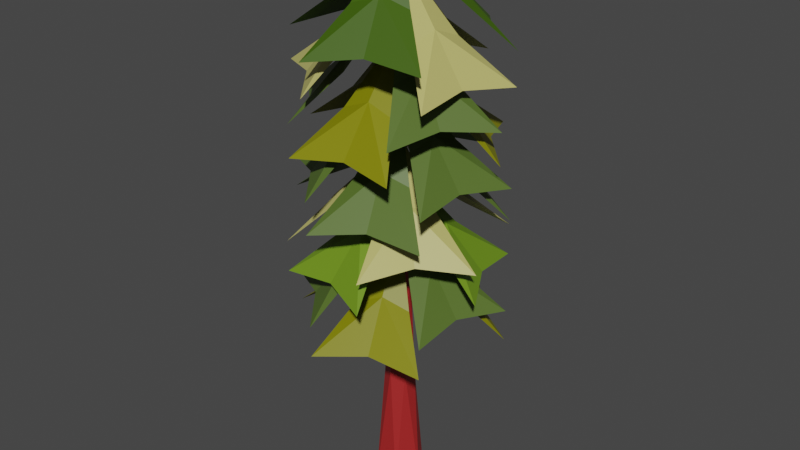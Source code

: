 # Source: origami_pine_medium.blend  (saved by Blender 5.1.30; exported with 4.5.12 LTS)
import bpy
from mathutils import Matrix  # noqa: F401  (used for matrix-valued properties, if any)

bpy.ops.wm.read_factory_settings(use_empty=True)
scene = bpy.context.scene
scene.name = 'Scene'

# ---- collections
col_skp_imported_data = bpy.data.collections.new('SKP Imported Data'); scene.collection.children.link(col_skp_imported_data)
col_skp_scenes__as_cameras = bpy.data.collections.new('SKP Scenes (as Cameras)'); col_skp_imported_data.children.link(col_skp_scenes__as_cameras)
col_skp_components = bpy.data.collections.new('SKP Components'); col_skp_imported_data.children.link(col_skp_components)
col_skp_components.hide_viewport = True
col_skp_mesh_objects = bpy.data.collections.new('SKP Mesh Objects'); col_skp_imported_data.children.link(col_skp_mesh_objects)

# ---- materials (node trees are filled in below, after node groups)
mat_0059_darkolivegreen = bpy.data.materials.new('[0059_DarkOliveGreen]')
mat_0059_darkolivegreen.use_backface_culling_lightprobe_volume = False
mat_0059_darkolivegreen.diffuse_color = (0.08919, 0.148, 0.02422, 1.0)
mat_0057_darkkhaki = bpy.data.materials.new('[0057_DarkKhaki]')
mat_0057_darkkhaki.use_backface_culling_lightprobe_volume = False
mat_0057_darkkhaki.diffuse_color = (0.5174, 0.482, 0.148, 1.0)
mat_0060_grassgreen = bpy.data.materials.new('[0060_GrassGreen]')
mat_0060_grassgreen.use_backface_culling_lightprobe_volume = False
mat_0060_grassgreen.diffuse_color = (0.04455, 0.1036, 0.0001751, 1.0)
mat_0058_olive = bpy.data.materials.new('[0058_Olive]')
mat_0058_olive.use_backface_culling_lightprobe_volume = False
mat_0058_olive.diffuse_color = (0.2195, 0.2195, 0.0, 1.0)
mat_0061_olivedrab = bpy.data.materials.new('[0061_OliveDrab]')
mat_0061_olivedrab.use_backface_culling_lightprobe_volume = False
mat_0061_olivedrab.diffuse_color = (0.148, 0.2758, 0.01266, 1.0)
mat_0018_brown = bpy.data.materials.new('[0018_Brown]')
mat_0018_brown.use_backface_culling_lightprobe_volume = False
mat_0018_brown.diffuse_color = (0.3838, 0.01891, 0.01891, 1.0)

# ---- material node trees
mat_0059_darkolivegreen.use_nodes = True; mat_0059_darkolivegreen.node_tree.nodes.clear()
_N = mat_0059_darkolivegreen.node_tree.nodes; _L = mat_0059_darkolivegreen.node_tree.links
n0 = _N.new('ShaderNodeBsdfPrincipled'); n0.name = 'Principled BSDF'; n0.location = (10, 300)
n0.distribution = 'GGX'
n0.subsurface_method = 'RANDOM_WALK_SKIN'
n0.inputs[0].default_value = (0.08919, 0.148, 0.02422, 1.0)
n0.inputs[3].default_value = 1.45
n0.inputs[27].default_value = (0.0, 0.0, 0.0, 1.0)
n0.inputs[28].default_value = 1.0
n1 = _N.new('ShaderNodeOutputMaterial'); n1.name = 'Material Output'; n1.location = (300, 300)
_L.new(n0.outputs[0], n1.inputs[0])
n1.is_active_output = True
mat_0057_darkkhaki.use_nodes = True; mat_0057_darkkhaki.node_tree.nodes.clear()
_N = mat_0057_darkkhaki.node_tree.nodes; _L = mat_0057_darkkhaki.node_tree.links
n0 = _N.new('ShaderNodeBsdfPrincipled'); n0.name = 'Principled BSDF'; n0.location = (10, 300)
n0.distribution = 'GGX'
n0.subsurface_method = 'RANDOM_WALK_SKIN'
n0.inputs[0].default_value = (0.5174, 0.482, 0.148, 1.0)
n0.inputs[3].default_value = 1.45
n0.inputs[27].default_value = (0.0, 0.0, 0.0, 1.0)
n0.inputs[28].default_value = 1.0
n1 = _N.new('ShaderNodeOutputMaterial'); n1.name = 'Material Output'; n1.location = (300, 300)
_L.new(n0.outputs[0], n1.inputs[0])
n1.is_active_output = True
mat_0060_grassgreen.use_nodes = True; mat_0060_grassgreen.node_tree.nodes.clear()
_N = mat_0060_grassgreen.node_tree.nodes; _L = mat_0060_grassgreen.node_tree.links
n0 = _N.new('ShaderNodeBsdfPrincipled'); n0.name = 'Principled BSDF'; n0.location = (10, 300)
n0.distribution = 'GGX'
n0.subsurface_method = 'RANDOM_WALK_SKIN'
n0.inputs[0].default_value = (0.04455, 0.1036, 0.0001751, 1.0)
n0.inputs[3].default_value = 1.45
n0.inputs[27].default_value = (0.0, 0.0, 0.0, 1.0)
n0.inputs[28].default_value = 1.0
n1 = _N.new('ShaderNodeOutputMaterial'); n1.name = 'Material Output'; n1.location = (300, 300)
_L.new(n0.outputs[0], n1.inputs[0])
n1.is_active_output = True
mat_0058_olive.use_nodes = True; mat_0058_olive.node_tree.nodes.clear()
_N = mat_0058_olive.node_tree.nodes; _L = mat_0058_olive.node_tree.links
n0 = _N.new('ShaderNodeBsdfPrincipled'); n0.name = 'Principled BSDF'; n0.location = (10, 300)
n0.distribution = 'GGX'
n0.subsurface_method = 'RANDOM_WALK_SKIN'
n0.inputs[0].default_value = (0.2195, 0.2195, 0.0, 1.0)
n0.inputs[3].default_value = 1.45
n0.inputs[27].default_value = (0.0, 0.0, 0.0, 1.0)
n0.inputs[28].default_value = 1.0
n1 = _N.new('ShaderNodeOutputMaterial'); n1.name = 'Material Output'; n1.location = (300, 300)
_L.new(n0.outputs[0], n1.inputs[0])
n1.is_active_output = True
mat_0061_olivedrab.use_nodes = True; mat_0061_olivedrab.node_tree.nodes.clear()
_N = mat_0061_olivedrab.node_tree.nodes; _L = mat_0061_olivedrab.node_tree.links
n0 = _N.new('ShaderNodeBsdfPrincipled'); n0.name = 'Principled BSDF'; n0.location = (10, 300)
n0.distribution = 'GGX'
n0.subsurface_method = 'RANDOM_WALK_SKIN'
n0.inputs[0].default_value = (0.148, 0.2758, 0.01266, 1.0)
n0.inputs[3].default_value = 1.45
n0.inputs[27].default_value = (0.0, 0.0, 0.0, 1.0)
n0.inputs[28].default_value = 1.0
n1 = _N.new('ShaderNodeOutputMaterial'); n1.name = 'Material Output'; n1.location = (300, 300)
_L.new(n0.outputs[0], n1.inputs[0])
n1.is_active_output = True
mat_0018_brown.use_nodes = True; mat_0018_brown.node_tree.nodes.clear()
_N = mat_0018_brown.node_tree.nodes; _L = mat_0018_brown.node_tree.links
n0 = _N.new('ShaderNodeBsdfPrincipled'); n0.name = 'Principled BSDF'; n0.location = (10, 300)
n0.distribution = 'GGX'
n0.subsurface_method = 'RANDOM_WALK_SKIN'
n0.inputs[0].default_value = (0.3838, 0.01891, 0.01891, 1.0)
n0.inputs[3].default_value = 1.45
n0.inputs[27].default_value = (0.0, 0.0, 0.0, 1.0)
n0.inputs[28].default_value = 1.0
n1 = _N.new('ShaderNodeOutputMaterial'); n1.name = 'Material Output'; n1.location = (300, 300)
_L.new(n0.outputs[0], n1.inputs[0])
n1.is_active_output = True

# ---- world
world_world = bpy.data.worlds.new('World'); scene.world = world_world
world_world.use_nodes = True; world_world.node_tree.nodes.clear()
_N = world_world.node_tree.nodes; _L = world_world.node_tree.links
n0 = _N.new('ShaderNodeOutputWorld'); n0.name = 'World Output'; n0.location = (300, 300)
n1 = _N.new('ShaderNodeBackground'); n1.name = 'Background'; n1.location = (10, 300)
n1.inputs[0].default_value = (0.05088, 0.05088, 0.05088, 1.0)
_L.new(n1.outputs[0], n0.inputs[0])
n0.is_active_output = True
world_world.color = (0.05088, 0.05088, 0.05088)
world_world.use_sun_shadow = False
world_world.sun_shadow_jitter_overblur = 0.0

# ---- meshes
me_g_object_001 = bpy.data.meshes.new('G-Object.001')
me_g_object_001.from_pydata([(1.437, 2.33, 1.288), (1.995, 3.287, 0.5), (1.254, 2.864, 0.5968), (1.437, 2.33, 4.787), (1.254, 2.864, 4.097), (0.4099, 2.746, 4.0), (1.995, 3.287, 4.0), (1.833, 2.465, 4.625), (1.509, 0.8217, 4.625), (1.347, 0.0, 4.0), (1.194, 1.097, 4.787), (1.041, 2.194, 4.625), (1.671, 1.643, 5.625), (0.8786, 1.373, 4.625), (3.256, 2.185, 4.5), (2.52, 2.615, 4.597), (2.148, 2.19, 5.287), (1.041, 2.194, 1.125), (0.4099, 2.746, 0.5), (1.671, 1.643, 2.125), (1.995, 3.287, 4.5), (1.833, 2.465, 1.125), (0.08608, 1.102, 4.0), (0.8224, 0.672, 4.097), (0.9596, 1.784, 2.787), (0.8786, 1.373, 2.625), (1.671, 1.643, 3.625), (1.041, 2.194, 2.625), (2.383, 1.503, 4.787), (2.933, 0.5413, 4.0), (2.937, 1.394, 4.097), (3.256, 2.185, 4.0), (2.464, 1.914, 4.625), (2.933, 0.5413, 2.0), (1.906, 0.957, 2.787), (2.302, 1.092, 2.625), (2.302, 1.092, 4.625), (2.933, 0.5413, 4.5), (1.906, 0.957, 5.287), (2.302, 1.092, 5.125), (1.509, 0.8217, 5.125), (1.347, 5.775e-15, 4.5), (1.671, 1.643, 6.125), (1.509, 0.8217, 2.625), (1.347, 1.155e-14, 2.0), (2.088, 0.4226, 4.597), (0.4055, 1.893, 2.097), (0.08608, 1.102, 2.0), (0.4099, 2.746, 2.0), (3.256, 2.185, 2.0), (2.148, 2.19, 2.787), (2.464, 1.914, 2.625), (2.088, 0.4226, 2.097), (0.4099, 2.746, 4.5), (0.4055, 1.893, 4.597), (0.9596, 1.784, 5.287), (2.52, 2.615, 2.097), (1.995, 3.287, 2.0), (0.08608, 1.102, 4.5), (2.464, 1.914, 5.125), (0.8786, 1.373, 5.125), (1.833, 2.465, 5.125), (1.833, 2.465, 2.625), (1.041, 2.194, 5.125), (3.256, 2.185, 0.5), (2.383, 1.503, 1.288), (2.464, 1.914, 1.125), (1.811, 2.355, 2.287), (2.773, 2.905, 1.5), (1.921, 2.909, 1.597), (1.13, 3.229, 1.5), (1.194, 1.097, 3.287), (0.08608, 1.102, 2.5), (0.8224, 0.672, 2.597), (1.205, 2.339, 3.625), (0.7381, 3.034, 3.0), (1.02, 1.963, 3.787), (1.671, 1.643, 3.125), (2.222, 2.274, 2.125), (2.937, 1.394, 0.5968), (1.671, 1.643, 4.125), (1.509, 0.8217, 3.125), (0.8786, 1.373, 3.125), (3.256, 2.185, 0.0), (2.148, 2.19, 0.7875), (2.464, 1.914, 0.625), (0.8356, 1.587, 3.625), (1.671, 1.643, 4.625), (1.347, 8.663e-15, 2.5), (2.933, 0.5413, 0.5), (0.5132, 2.212, 3.097), (2.888e-15, 1.531, 3.0), (2.302, 1.092, 1.125), (1.401, 2.436, 2.125), (1.671, 1.643, 2.625), (1.531, 0.9318, 1.788), (1.942, 0.8508, 1.625), (2.52, 2.615, 0.09685), (1.906, 0.957, 0.7875), (1.347, 2.31e-14, 0.0), (2.088, 0.4226, 0.09685), (0.4055, 1.893, 0.09685), (0.08608, 1.102, 0.0), (0.9596, 1.784, 0.7875), (1.12, 1.013, 1.625), (2.933, 0.5413, 0.0), (2.212, 0.05826, 1.0), (1.671, 1.643, 1.625), (1.833, 2.465, 0.625), (2.302, 1.092, 0.625), (0.8786, 1.373, 0.625), (0.4099, 2.746, 0.0), (1.995, 3.287, 0.0), (1.041, 2.194, 0.625), (1.509, 0.8217, 0.625), (0.5691, 0.3821, 1.0), (2.322, 1.324, 4.287), (1.671, 1.643, 5.125), (2.138, 0.9479, 4.125), (1.437, 2.33, 3.287), (1.254, 2.864, 2.597), (0.4099, 2.746, 2.5), (1.995, 3.287, 2.5), (1.833, 2.465, 3.125), (2.773, 2.905, 1.0), (2.358, 1.878, 1.788), (2.892, 2.06, 1.097), (2.464, 1.914, 3.125), (2.383, 1.503, 3.287), (3.315, 1.32, 1.0), (2.302, 1.092, 3.125), (1.041, 2.194, 3.125), (1.422, 0.3777, 1.097), (2.933, 0.5413, 2.5), (1.13, 3.229, 1.0), (0.6998, 2.492, 1.097), (1.125, 2.121, 1.788), (2.604, 0.2524, 3.0), (1.72, 0.9197, 3.787), (2.138, 0.9479, 3.625), (3.256, 2.185, 2.5), (2.937, 1.394, 2.597), (1.302, 0.8916, 3.625), (0.9848, 1.409, 2.287), (0.8495, 1.805, 2.125), (0.02781, 1.967, 1.5), (1.758, 0.3563, 3.097), (2.409, 3.147, 3.0), (2.274, 2.047, 3.787), (2.04, 2.395, 3.625), (1.622, 2.367, 4.287), (1.205, 2.339, 4.125), (0.7381, 3.034, 3.5), (0.9331, 0.1398, 3.0), (1.401, 2.436, 1.625), (0.8495, 1.805, 1.625), (1.069, 1.239, 4.287), (0.5999, 0.9248, 3.597), (0.9331, 0.1398, 3.5), (0.8356, 1.587, 4.125), (0.0, 1.531, 3.5), (0.02781, 1.967, 1.0), (1.12, 1.013, 2.125), (0.4504, 1.227, 1.597), (0.5691, 0.3821, 1.5), (1.302, 0.8916, 4.125), (2.743, 2.362, 3.097), (3.342, 1.756, 3.0), (2.222, 2.274, 1.625), (3.315, 1.32, 1.5), (2.217, 1.166, 2.287), (2.643, 0.7946, 1.597), (2.507, 1.7, 3.625), (2.604, 0.2524, 3.5), (2.507, 1.7, 4.125), (2.829, 1.075, 3.597), (2.409, 3.147, 3.5), (1.585, 2.931, 3.597), (2.04, 2.395, 4.125), (2.493, 1.481, 2.125), (1.942, 0.8508, 2.125), (2.212, 0.05826, 1.5), (3.342, 1.756, 3.5), (2.493, 1.481, 1.625), (1.509, 0.8217, 1.125), (1.347, 2.31e-14, 0.5), (1.194, 1.097, 1.288), (0.8224, 0.672, 0.5968), (0.8786, 1.373, 1.125), (0.08608, 1.102, 0.5)], [], [(0, 1, 2), (3, 4, 5), (6, 3, 7), (8, 10, 9), (3, 5, 11), (12, 13, 10), (12, 10, 8), (14, 15, 16), (0, 18, 17), (0, 2, 18), (19, 0, 17), (3, 6, 4), (15, 20, 16), (0, 19, 21), (10, 22, 23), (1, 0, 21), (9, 10, 23), (12, 3, 11), (10, 13, 22), (24, 25, 26), (12, 7, 3), (27, 24, 26), (28, 29, 30), (31, 28, 30), (32, 12, 28), (33, 35, 34), (12, 36, 28), (37, 39, 38), (38, 40, 41), (39, 42, 38), (34, 43, 44), (38, 45, 37), (46, 47, 24), (31, 32, 28), (48, 46, 24), (27, 48, 24), (24, 47, 25), (38, 41, 45), (29, 28, 36), (42, 40, 38), (35, 26, 34), (49, 50, 51), (34, 52, 33), (50, 26, 51), (53, 54, 55), (56, 57, 50), (34, 44, 52), (54, 58, 55), (16, 42, 59), (14, 16, 59), (26, 43, 34), (49, 56, 50), (55, 58, 60), (16, 20, 61), (26, 50, 62), (63, 53, 55), (55, 60, 42), (50, 57, 62), (63, 55, 42), (42, 16, 61), (64, 66, 65), (67, 68, 69), (67, 69, 70), (71, 72, 73), (74, 75, 76), (77, 78, 67), (64, 65, 79), (80, 71, 81), (68, 67, 78), (80, 82, 71), (83, 84, 85), (71, 82, 72), (66, 19, 65), (76, 86, 87), (88, 71, 73), (65, 89, 79), (75, 90, 76), (76, 91, 86), (89, 65, 92), (81, 71, 88), (19, 92, 65), (67, 70, 93), (77, 67, 93), (87, 74, 76), (90, 91, 76), (94, 95, 96), (83, 97, 84), (98, 99, 100), (101, 102, 103), (94, 104, 95), (98, 100, 105), (106, 96, 95), (107, 84, 108), (105, 109, 98), (103, 110, 107), (111, 101, 103), (84, 107, 85), (109, 107, 98), (97, 112, 84), (113, 111, 103), (98, 114, 99), (84, 112, 108), (107, 114, 98), (103, 102, 110), (113, 103, 107), (95, 104, 115), (116, 117, 118), (119, 120, 121), (122, 119, 123), (124, 125, 126), (127, 80, 128), (126, 125, 129), (80, 130, 128), (80, 119, 131), (80, 123, 119), (95, 132, 106), (133, 128, 130), (119, 121, 131), (134, 135, 136), (119, 122, 120), (137, 139, 138), (140, 127, 128), (95, 115, 132), (128, 133, 141), (87, 142, 138), (143, 144, 145), (140, 128, 141), (138, 146, 137), (147, 149, 148), (150, 152, 151), (138, 142, 153), (154, 134, 136), (136, 155, 94), (144, 143, 77), (156, 157, 158), (156, 159, 160), (87, 138, 139), (136, 135, 161), (136, 161, 155), (138, 153, 146), (77, 143, 162), (143, 163, 164), (165, 156, 158), (117, 159, 156), (147, 148, 166), (145, 163, 143), (167, 166, 148), (94, 154, 136), (162, 143, 164), (117, 156, 165), (124, 168, 125), (169, 170, 171), (148, 87, 172), (173, 116, 118), (167, 148, 172), (156, 160, 157), (148, 149, 87), (174, 117, 116), (117, 150, 151), (116, 173, 175), (150, 176, 177), (117, 178, 150), (77, 170, 179), (170, 180, 181), (182, 174, 116), (182, 116, 175), (171, 170, 181), (176, 150, 178), (150, 177, 152), (129, 125, 183), (184, 185, 186), (169, 179, 170), (125, 168, 94), (185, 187, 186), (77, 180, 170), (19, 186, 188), (186, 189, 188), (125, 94, 183), (186, 187, 189), (19, 184, 186)])
me_g_object_001.polygons.foreach_set('material_index', [0, 1, 1, 1, 1, 1, 1, 2, 0, 0, 0, 1, 2, 0, 1, 0, 1, 1, 1, 0, 1, 0, 1, 1, 1, 0, 1, 2, 2, 2, 0, 2, 0, 1, 0, 0, 0, 2, 1, 2, 0, 0, 0, 0, 2, 0, 0, 2, 2, 2, 0, 0, 2, 2, 0, 2, 2, 0, 2, 2, 0, 1, 1, 0, 3, 1, 0, 0, 1, 0, 3, 0, 0, 3, 0, 0, 3, 3, 0, 0, 0, 1, 1, 3, 3, 4, 3, 3, 3, 4, 3, 4, 3, 3, 3, 3, 3, 3, 3, 3, 3, 3, 3, 3, 3, 4, 0, 0, 0, 4, 0, 4, 0, 0, 0, 4, 0, 0, 4, 0, 3, 0, 4, 0, 3, 1, 0, 3, 3, 0, 3, 4, 4, 1, 0, 0, 3, 4, 4, 3, 1, 1, 0, 0, 3, 1, 3, 4, 1, 0, 4, 1, 3, 0, 3, 0, 3, 0, 0, 0, 0, 0, 1, 1, 0, 0, 1, 0, 0, 4, 0, 1, 4, 0, 1, 0, 0, 4, 0, 0])
_uv = me_g_object_001.uv_layers.new(name='UVMap')
_uv.uv.foreach_set('vector', [0.8369, 0.7105, 0.8835, 0.8012, 0.8209, 0.7845, 0.8513, 0.08899, 0.8243, 0.1597, 0.7592, 0.1667, 0.8837, 0.1856, 0.8513, 0.08899, 0.8746, 0.09961, 0.4709, 0.8398, 0.4873, 0.8053, 0.4873, 0.9245, 0.8513, 0.08899, 0.7592, 0.1667, 0.8124, 0.09013, 0.001009, 0.8046, 0.06892, 0.8958, 0.03112, 0.8909, 0.001009, 0.8046, 0.03112, 0.8909, 0.0103, 0.8958, 0.3122, 0.9692, 0.2512, 0.9528, 0.2263, 0.8842, 0.8369, 0.7105, 0.7576, 0.8012, 0.7986, 0.7175, 0.8369, 0.7105, 0.8209, 0.7845, 0.7576, 0.8012, 0.8555, 0.6177, 0.8369, 0.7105, 0.7986, 0.7175, 0.8513, 0.08899, 0.8837, 0.1856, 0.8243, 0.1597, 0.2512, 0.9528, 0.1942, 0.9692, 0.2263, 0.8842, 0.8369, 0.7105, 0.8555, 0.6177, 0.8615, 0.7175, 0.03112, 0.8909, 0.1172, 0.9757, 0.05658, 0.9593, 0.8835, 0.8012, 0.8369, 0.7105, 0.8615, 0.7175, 6.986e-09, 0.9757, 0.03112, 0.8909, 0.05658, 0.9593, 0.8837, 3.733e-08, 0.8513, 0.08899, 0.8124, 0.09013, 0.03112, 0.8909, 0.06892, 0.8958, 0.1172, 0.9757, 0.2298, 0.492, 0.1991, 0.514, 0.1942, 0.4003, 0.8837, 3.733e-08, 0.8746, 0.09961, 0.8513, 0.08899, 0.2689, 0.4877, 0.2298, 0.492, 0.1942, 0.4003, 0.2682, 0.3051, 0.3435, 0.4003, 0.2691, 0.3839, 0.1942, 0.4003, 0.2682, 0.3051, 0.2691, 0.3839, 0.2317, 0.3148, 0.2673, 0.2068, 0.2682, 0.3051, 0.7674, 0.5976, 0.8089, 0.5141, 0.8473, 0.5073, 0.2673, 0.2068, 0.3063, 0.3148, 0.2682, 0.3051, 0.7687, 0.3897, 0.8102, 0.3062, 0.8485, 0.2993, 0.8485, 0.2993, 0.873, 0.3062, 0.8944, 0.3897, 0.8102, 0.3062, 0.8677, 0.2068, 0.8485, 0.2993, 0.8473, 0.5073, 0.8718, 0.5141, 0.8931, 0.5976, 0.8485, 0.2993, 0.832, 0.373, 0.7687, 0.3897, 0.2585, 0.5654, 0.1942, 0.6072, 0.2298, 0.492, 0.1942, 0.4003, 0.2317, 0.3148, 0.2682, 0.3051, 0.3338, 0.5546, 0.2585, 0.5654, 0.2298, 0.492, 0.2689, 0.4877, 0.3338, 0.5546, 0.2298, 0.492, 0.2298, 0.492, 0.1942, 0.6072, 0.1991, 0.514, 0.8485, 0.2993, 0.8944, 0.3897, 0.832, 0.373, 0.3435, 0.4003, 0.2682, 0.3051, 0.3063, 0.3148, 0.8677, 0.2068, 0.873, 0.3062, 0.8485, 0.2993, 0.8089, 0.5141, 0.8664, 0.4148, 0.8473, 0.5073, 0.8755, 0.9729, 0.7896, 0.8878, 0.8275, 0.8928, 0.8473, 0.5073, 0.8307, 0.5809, 0.7674, 0.5976, 0.7896, 0.8878, 0.7601, 0.8012, 0.8275, 0.8928, 0.4926, 0.6083, 0.4183, 0.5919, 0.4174, 0.5131, 0.8146, 0.9564, 0.7576, 0.9729, 0.7896, 0.8878, 0.8473, 0.5073, 0.8931, 0.5976, 0.8307, 0.5809, 0.4183, 0.5919, 0.3435, 0.6083, 0.4174, 0.5131, 0.2263, 0.8842, 0.1968, 0.7976, 0.2642, 0.8892, 0.3122, 0.9692, 0.2263, 0.8842, 0.2642, 0.8892, 0.8664, 0.4148, 0.8718, 0.5141, 0.8473, 0.5073, 0.8755, 0.9729, 0.8146, 0.9564, 0.7896, 0.8878, 0.4174, 0.5131, 0.3435, 0.6083, 0.381, 0.5228, 0.1882, 0.8045, 0.1882, 0.9238, 0.1717, 0.8389, 0.7601, 0.8012, 0.7896, 0.8878, 0.7685, 0.8928, 0.4555, 0.5228, 0.4926, 0.6083, 0.4174, 0.5131, 0.4174, 0.5131, 0.381, 0.5228, 0.4164, 0.4148, 0.1553, 0.8045, 0.1553, 0.9238, 0.1389, 0.8389, 0.4555, 0.5228, 0.4174, 0.5131, 0.4164, 0.4148, 0.1968, 0.7976, 0.2263, 0.8842, 0.2052, 0.8892, 0.1942, 0.2068, 0.199, 0.1136, 0.2298, 0.09159, 0.9111, 0.08451, 0.968, 0.1307, 0.9196, 0.1521, 0.9111, 0.08451, 0.9196, 0.1521, 0.8837, 0.2028, 0.5238, 0.8952, 0.6099, 0.98, 0.5492, 0.9636, 0.5939, 0.3149, 0.6313, 0.4004, 0.5577, 0.3051, 0.4917, 0.6083, 0.4917, 0.7155, 0.4709, 0.6842, 0.1942, 0.2068, 0.2298, 0.09159, 0.2584, 0.165, 0.4936, 0.8089, 0.5238, 0.8952, 0.5029, 0.9001, 0.4773, 0.8053, 0.4709, 0.6842, 0.4917, 0.7155, 0.4936, 0.8089, 0.5616, 0.9001, 0.5238, 0.8952, 0.7488, 0.9737, 0.6629, 0.8886, 0.7008, 0.8936, 0.5238, 0.8952, 0.5616, 0.9001, 0.6099, 0.98, 0.199, 0.1136, 0.1942, 4.137e-09, 0.2298, 0.09159, 0.5577, 0.3051, 0.5194, 0.3149, 0.5588, 0.2068, 0.4926, 0.98, 0.5238, 0.8952, 0.5492, 0.9636, 0.2298, 0.09159, 0.3338, 0.1541, 0.2584, 0.165, 0.6313, 0.4004, 0.5565, 0.3839, 0.5577, 0.3051, 0.5577, 0.3051, 0.4824, 0.4004, 0.5194, 0.3149, 0.3338, 0.1541, 0.2298, 0.09159, 0.2688, 0.08723, 0.6099, 0.8434, 0.6263, 0.8089, 0.6263, 0.928, 0.1942, 4.137e-09, 0.2688, 0.08723, 0.2298, 0.09159, 0.9111, 0.08451, 0.8837, 0.2028, 0.8837, 0.11, 0.8983, 3.661e-08, 0.9111, 0.08451, 0.8837, 0.11, 0.5588, 0.2068, 0.5939, 0.3149, 0.5577, 0.3051, 0.5565, 0.3839, 0.4824, 0.4004, 0.5577, 0.3051, 0.9078, 0.4148, 0.9205, 0.4989, 0.8931, 0.5245, 0.7488, 0.9737, 0.6878, 0.9572, 0.6629, 0.8886, 0.4233, 0.8853, 0.4692, 0.9757, 0.4068, 0.9589, 0.4087, 0.1771, 0.3338, 0.1936, 0.4077, 0.09829, 0.9148, 0.2068, 0.9148, 0.3139, 0.8944, 0.2825, 0.4233, 0.8853, 0.4068, 0.9589, 0.3435, 0.9757, 0.8931, 0.6171, 0.8931, 0.5245, 0.9205, 0.4989, 0.6334, 0.802, 0.6629, 0.8886, 0.6418, 0.8936, 0.3435, 0.9757, 0.385, 0.8922, 0.4233, 0.8853, 0.4077, 0.09829, 0.3713, 0.1081, 0.4068, -3.103e-08, 0.483, 0.1936, 0.4087, 0.1771, 0.4077, 0.09829, 0.6629, 0.8886, 0.6334, 0.802, 0.7008, 0.8936, 0.385, 0.8922, 0.4425, 0.7928, 0.4233, 0.8853, 0.6878, 0.9572, 0.6308, 0.9737, 0.6629, 0.8886, 0.4459, 0.1081, 0.483, 0.1936, 0.4077, 0.09829, 0.4233, 0.8853, 0.4478, 0.8922, 0.4692, 0.9757, 0.1717, 0.8045, 0.1717, 0.9238, 0.1553, 0.8389, 0.4425, 0.7928, 0.4478, 0.8922, 0.4233, 0.8853, 0.4077, 0.09829, 0.3338, 0.1936, 0.3713, 0.1081, 0.4459, 0.1081, 0.4077, 0.09829, 0.4068, -3.103e-08, 0.8944, 0.2825, 0.9148, 0.3139, 0.9003, 0.4036, 0.5869, 0.09156, 0.6224, -3.128e-08, 0.6173, 0.1133, 0.5848, 0.7123, 0.5577, 0.7829, 0.4926, 0.7899, 0.6171, 0.8089, 0.5848, 0.7123, 0.608, 0.7229, 0.6313, 0.3972, 0.6927, 0.3034, 0.7006, 0.3805, 0.4096, 0.2943, 0.4824, 0.2068, 0.4472, 0.2986, 0.7006, 0.3805, 0.6927, 0.3034, 0.7687, 0.3972, 0.4824, 0.2068, 0.4791, 0.3216, 0.4472, 0.2986, 0.6171, 0.6233, 0.5848, 0.7123, 0.5458, 0.7134, 0.6171, 0.6233, 0.608, 0.7229, 0.5848, 0.7123, 0.9205, 0.4989, 0.9288, 0.5661, 0.8931, 0.6171, 0.4824, 0.4148, 0.4472, 0.2986, 0.4791, 0.3216, 0.5848, 0.7123, 0.4926, 0.7899, 0.5458, 0.7134, 0.7592, 0.2033, 0.6954, 0.1644, 0.7241, 0.09136, 0.5848, 0.7123, 0.6171, 0.8089, 0.5577, 0.7829, 0.8835, 0.7881, 0.9318, 0.7083, 0.9695, 0.7031, 0.3435, 0.3601, 0.4096, 0.2943, 0.4472, 0.2986, 0.9205, 0.4989, 0.9771, 0.5442, 0.9288, 0.5661, 0.4472, 0.2986, 0.4824, 0.4148, 0.4192, 0.3722, 1.0, 0.6177, 0.9901, 0.7073, 0.9695, 0.7031, 0.2551, 0.7037, 0.2941, 0.7123, 0.331, 0.7976, 0.3435, 0.3601, 0.4472, 0.2986, 0.4192, 0.3722, 0.9695, 0.7031, 0.9438, 0.7708, 0.8835, 0.7881, 0.3435, 0.7928, 0.3667, 0.7089, 0.392, 0.7017, 0.9616, 0.887, 0.8755, 0.9719, 0.9239, 0.8921, 0.1222, 0.8045, 0.1389, 0.8387, 0.1222, 0.9241, 0.7525, 0.1108, 0.7592, 0.2033, 0.7241, 0.09136, 0.7241, 0.09136, 0.6842, 0.08778, 0.7592, 4.26e-08, 0.2941, 0.7123, 0.2551, 0.7037, 0.2462, 0.6072, 0.6786, 0.7109, 0.6939, 0.7852, 0.6308, 0.802, 0.6786, 0.7109, 0.717, 0.7181, 0.7576, 0.802, 1.0, 0.6177, 0.9695, 0.7031, 0.9318, 0.7083, 0.7241, 0.09136, 0.6954, 0.1644, 0.6224, 0.1573, 0.7241, 0.09136, 0.6224, 0.1573, 0.6842, 0.08778, 0.9695, 0.7031, 1.0, 0.7861, 0.9438, 0.7708, 0.2462, 0.6072, 0.2551, 0.7037, 0.2257, 0.7123, 0.2551, 0.7037, 0.2632, 0.7809, 0.1942, 0.7976, 0.6536, 0.7181, 0.6786, 0.7109, 0.6308, 0.802, 0.6609, 0.6177, 0.717, 0.7181, 0.6786, 0.7109, 0.3435, 0.7928, 0.392, 0.7017, 0.407, 0.7761, 0.331, 0.7976, 0.2632, 0.7809, 0.2551, 0.7037, 0.4709, 0.7928, 0.407, 0.7761, 0.392, 0.7017, 0.7592, 4.26e-08, 0.7525, 0.1108, 0.7241, 0.09136, 0.2257, 0.7123, 0.2551, 0.7037, 0.1942, 0.7976, 0.6609, 0.6177, 0.6786, 0.7109, 0.6536, 0.7181, 0.6313, 0.3972, 0.663, 0.3119, 0.6927, 0.3034, 0.6308, 0.5721, 0.7324, 0.506, 0.7037, 0.579, 0.392, 0.7017, 0.3747, 0.6083, 0.4305, 0.7089, 0.6224, 0.2065, 0.5869, 0.09156, 0.6173, 0.1133, 0.4709, 0.7928, 0.392, 0.7017, 0.4305, 0.7089, 0.6786, 0.7109, 0.7576, 0.802, 0.6939, 0.7852, 0.392, 0.7017, 0.3667, 0.7089, 0.3747, 0.6083, 0.5476, 0.08724, 0.6224, -3.128e-08, 0.5869, 0.09156, 0.9921, 0.8012, 0.9616, 0.887, 0.9239, 0.8921, 0.5869, 0.09156, 0.6224, 0.2065, 0.5582, 0.1649, 0.9616, 0.887, 0.9921, 0.9708, 0.9359, 0.9549, 0.9921, 0.8012, 0.9822, 0.8915, 0.9616, 0.887, 0.7674, 0.4148, 0.7324, 0.506, 0.6924, 0.5025, 0.7324, 0.506, 0.7607, 0.5253, 0.7674, 0.6177, 0.483, 0.1544, 0.5476, 0.08724, 0.5869, 0.09156, 0.483, 0.1544, 0.5869, 0.09156, 0.5582, 0.1649, 0.7037, 0.579, 0.7324, 0.506, 0.7674, 0.6177, 0.3122, 0.9172, 0.3122, 0.7976, 0.329, 0.8317, 0.9616, 0.887, 0.9359, 0.9549, 0.8755, 0.9719, 0.7687, 0.3972, 0.6927, 0.3034, 0.7317, 0.3119, 0.628, 0.5308, 0.6308, 0.6233, 0.5959, 0.5072, 0.6308, 0.5721, 0.6924, 0.5025, 0.7324, 0.506, 0.6927, 0.3034, 0.663, 0.3119, 0.684, 0.2068, 0.6308, 0.6233, 0.5681, 0.5817, 0.5959, 0.5072, 0.7674, 0.4148, 0.7607, 0.5253, 0.7324, 0.506, 0.6308, 0.4148, 0.5959, 0.5072, 0.5589, 0.5041, 0.5959, 0.5072, 0.4926, 0.5698, 0.5589, 0.5041, 0.6927, 0.3034, 0.684, 0.2068, 0.7317, 0.3119, 0.5959, 0.5072, 0.5681, 0.5817, 0.4926, 0.5698, 0.6308, 0.4148, 0.628, 0.5308, 0.5959, 0.5072])
me_g_object_001.materials.append(mat_0059_darkolivegreen)
me_g_object_001.materials.append(mat_0057_darkkhaki)
me_g_object_001.materials.append(mat_0060_grassgreen)
me_g_object_001.materials.append(mat_0058_olive)
me_g_object_001.materials.append(mat_0061_olivedrab)
me_g_object_001.use_remesh_fix_poles = True
me_g_object_001.use_remesh_preserve_attributes = False
me_g_object_001.update()
me_g_object_002 = bpy.data.meshes.new('G-Object.002')
me_g_object_002.from_pydata([(0.3593, 0.1827, 3.999), (0.4041, 0.1191, 1.999), (0.2041, 0.2345, 1.999), (0.2817, 0.4725, 3.999), (0.2041, 0.4655, 1.999), (0.4041, 0.5809, 1.999), (0.0, 0.35, 0.0), (0.2021, 0.0, 0.0), (0.5714, 0.3948, 3.999), (0.6041, 0.2345, 1.999), (0.5266, 0.2275, 3.999), (0.6062, 0.0, 0.0), (0.449, 0.5173, 3.999), (0.6041, 0.4655, 1.999), (0.2368, 0.3052, 3.999), (0.2021, 0.7, 0.0), (0.6062, 0.7, 0.0), (0.8083, 0.35, 0.0), (0.4041, 0.35, 8.999)], [], [(0, 2, 1), (3, 5, 4), (6, 7, 2), (8, 10, 9), (9, 1, 11), (12, 13, 5), (0, 1, 10), (4, 2, 14), (12, 8, 13), (3, 4, 14), (5, 16, 15), (13, 8, 9), (10, 1, 9), (14, 2, 0), (3, 12, 5), (4, 5, 15), (5, 13, 16), (16, 13, 17), (13, 9, 17), (17, 9, 11), (1, 7, 11), (1, 2, 7), (15, 6, 4), (4, 6, 2), (12, 18, 8), (18, 12, 3), (3, 14, 18), (18, 14, 0), (0, 10, 18), (8, 18, 10)])
_uv = me_g_object_002.uv_layers.new(name='UVMap')
_uv.uv.foreach_set('vector', [0.0392, 0.4464, 0.04663, 0.6255, 0.02647, 0.6246, 0.1819, 0.4469, 0.1939, 0.625, 0.1769, 0.6256, 0.06112, 0.8046, 0.02679, 0.804, 0.04663, 0.6255, 0.1307, 0.4466, 0.1459, 0.4469, 0.1409, 0.6256, 0.1409, 0.6256, 0.1579, 0.625, 0.1582, 0.8045, 0.1003, 0.4464, 0.1078, 0.6255, 0.08759, 0.6246, 0.1559, 0.4463, 0.1579, 0.625, 0.1459, 0.4469, 0.1769, 0.6256, 0.1582, 0.6249, 0.1667, 0.4466, 0.1003, 0.4464, 0.1158, 0.4468, 0.1078, 0.6255, 0.1819, 0.4469, 0.1769, 0.6256, 0.1667, 0.4466, 0.08759, 0.6246, 0.08791, 0.804, 0.06112, 0.8019, 0.1222, 0.6249, 0.1307, 0.4466, 0.1409, 0.6256, 0.1459, 0.4469, 0.1579, 0.625, 0.1409, 0.6256, 0.05464, 0.4468, 0.04663, 0.6255, 0.0392, 0.4464, 0.1819, 0.4469, 0.1919, 0.4463, 0.1939, 0.625, 0.1769, 0.6256, 0.1939, 0.625, 0.1942, 0.8045, 0.08759, 0.6246, 0.1078, 0.6255, 0.08791, 0.804, 0.08791, 0.804, 0.1078, 0.6255, 0.1222, 0.8046, 0.1222, 0.6249, 0.1409, 0.6256, 0.1222, 0.8044, 0.1222, 0.8044, 0.1409, 0.6256, 0.1582, 0.8045, 0.02647, 0.6246, 0.02679, 0.804, -2.924e-09, 0.8019, 0.02647, 0.6246, 0.04663, 0.6255, 0.02679, 0.804, 0.1942, 0.8045, 0.1582, 0.8044, 0.1769, 0.6256, 0.1769, 0.6256, 0.1582, 0.8044, 0.1582, 0.6249, 0.1003, 0.4464, 0.1222, -7.222e-08, 0.1158, 0.4468, 0.1805, 2.838e-08, 0.1919, 0.4463, 0.1819, 0.4469, 0.1819, 0.4469, 0.1667, 0.4466, 0.1805, 2.838e-08, 0.06112, -3.622e-08, 0.05464, 0.4468, 0.0392, 0.4464, 0.1559, 0.4463, 0.1459, 0.4469, 0.1445, 5.02e-08, 0.1307, 0.4466, 0.1445, 5.02e-08, 0.1459, 0.4469])
me_g_object_002.materials.append(mat_0018_brown)
me_g_object_002.use_remesh_fix_poles = True
me_g_object_002.use_remesh_preserve_attributes = False
me_g_object_002.update()

# ---- objects
ob_g_object = bpy.data.objects.new('G-Object', None)
ob_g_object_001 = bpy.data.objects.new('G-Object.001', me_g_object_001)
ob_g_object_002 = bpy.data.objects.new('G-Object.002', me_g_object_002)

# ---- transforms, parenting, visibility, modifiers, constraints
ob_g_object.location = (-1.469, -1.293, 0.0)
ob_g_object.rotation_mode = 'QUATERNION'
ob_g_object.rotation_quaternion = (1.0, 0.0, 0.0, 0.0)
ob_g_object_001.parent = ob_g_object
ob_g_object_001.location = (0.0, 0.0, 2.874)
ob_g_object_002.parent = ob_g_object
ob_g_object_002.location = (1.267, 1.293, 0.0)

# ---- collection membership
col_skp_mesh_objects.objects.link(ob_g_object)
col_skp_mesh_objects.objects.link(ob_g_object_001)
col_skp_mesh_objects.objects.link(ob_g_object_002)
def _layer_coll(name, lc=None):
    lc = lc or bpy.context.view_layer.layer_collection
    for c in lc.children:
        if c.name == name: return c
        r = _layer_coll(name, c)
        if r: return r
_layer_coll('SKP Components').exclude = True

# ---- scene / render settings (as saved in the file)
scene.frame_start = 1; scene.frame_end = 250; scene.frame_set(1)
scene.render.engine = 'CYCLES'
scene.render.bake_bias = 0.0
scene.render.bake_samples = 0
scene.cycles.sampling_pattern = 'TABULATED_SOBOL'
scene.cycles.use_light_tree = False
scene.view_settings.view_transform = 'Filmic'
bpy.context.view_layer.update()

# ---- added for rendering (the .blend has no active camera and no usable light): camera, sun
cam_auto = bpy.data.cameras.new('AutoCamera')
cam_auto.lens = 50.0
cam_auto.sensor_width = 36.0
cam_auto.clip_end = 1000.0
ob_auto_camera = bpy.data.objects.new('AutoCamera', cam_auto)
scene.collection.objects.link(ob_auto_camera)
ob_auto_camera.location = (9.58976, -10.9152, 12.0094)
ob_auto_camera.rotation_euler = (1.09748, -7.21219e-08, 0.694738)
scene.camera = ob_auto_camera
light_auto_sun = bpy.data.lights.new('AutoSun', 'SUN')
light_auto_sun.energy = 3.0
light_auto_sun.angle = 0.0523599
ob_auto_sun = bpy.data.objects.new('AutoSun', light_auto_sun)
scene.collection.objects.link(ob_auto_sun)
ob_auto_sun.rotation_euler = (0.872665, 0.174533, 0.523599)
bpy.context.view_layer.update()
